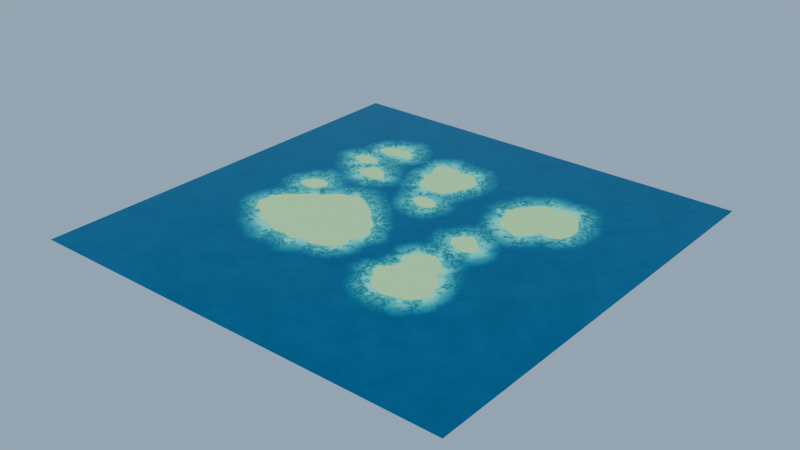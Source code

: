 # Source: 02_scene.blend  (saved by Blender 5.1.30; exported with 4.5.12 LTS)
import bpy
from mathutils import Matrix  # noqa: F401  (used for matrix-valued properties, if any)

bpy.ops.wm.read_factory_settings(use_empty=True)
scene = bpy.context.scene
scene.name = 'Scene'

# ---- collections
col_collection = bpy.data.collections.new('Collection'); scene.collection.children.link(col_collection)
col_02___tropical_ocean = bpy.data.collections.new('02 • Tropical ocean'); scene.collection.children.link(col_02___tropical_ocean)
col_01___reference_boundaries = bpy.data.collections.new('01 • Reference boundaries'); scene.collection.children.link(col_01___reference_boundaries)

# ---- images (referenced by path relative to the original .blend; pixels are not part of the script)
import os
ASSET_DIR = os.environ.get("B2B_ASSET_DIR", "")  # directory of the original .blend (textures are referenced by path, not embedded)
HERE = os.path.dirname(os.path.abspath(__file__))  # packed textures are extracted next to this script under _unpacked/

def load_image(name, relpath, width, height, colorspace="sRGB"):
    """Load a texture the original file referenced (path relative to the .blend, or extracted next to this script)."""
    p = next((c for c in (os.path.join(HERE, relpath), os.path.join(ASSET_DIR, relpath)) if relpath and os.path.exists(c)), "")
    if p:
        img = bpy.data.images.load(p, check_existing=True)
        img.name = name
    else:  # same state as the original file: an image datablock whose file is absent (Cycles renders it pink)
        img = bpy.data.images.new(name, width, height)
        img.source = "FILE"
        img.filepath = "//" + (relpath or name)
    img.colorspace_settings.name = colorspace
    return img
img_ocean_bathymetry_png = load_image('ocean_bathymetry.png', '_unpacked/ocean_bathymetry.64178525.png', 4096, 4096, 'sRGB')

# ---- materials (node trees are filled in below, after node groups)
mat_ocean_optical_surface = bpy.data.materials.new('Ocean optical surface')
mat_ocean_optical_surface.diffuse_color = (0.022, 0.32, 0.39, 1.0)
mat_layout_island_reservation = bpy.data.materials.new('Layout island reservation')
mat_layout_island_reservation.diffuse_color = (0.34, 0.58, 0.28, 1.0)

# ---- material node trees
mat_ocean_optical_surface.use_nodes = True; mat_ocean_optical_surface.node_tree.nodes.clear()
_N = mat_ocean_optical_surface.node_tree.nodes; _L = mat_ocean_optical_surface.node_tree.links
n0 = _N.new('ShaderNodeBsdfPrincipled'); n0.name = 'Principled BSDF'; n0.location = (-200, 100)
n0.inputs[1].default_value = 0.18
n0.inputs[2].default_value = 0.23
n1 = _N.new('ShaderNodeOutputMaterial'); n1.name = 'Material Output'; n1.location = (200, 100)
n2 = _N.new('ShaderNodeTexImage'); n2.name = 'Image Texture'; n2.location = (0, 0)
n2.image = img_ocean_bathymetry_png
n3 = _N.new('ShaderNodeTexCoord'); n3.name = 'Texture Coordinate'; n3.location = (0, 0)
n4 = _N.new('ShaderNodeTexNoise'); n4.name = 'Noise Texture'; n4.location = (0, 0)
n4.width = 145
n4.inputs[2].default_value = 920.0
n4.inputs[4].default_value = 0.65
n5 = _N.new('ShaderNodeBump'); n5.name = 'Bump'; n5.location = (0, 0)
n5.inputs[0].default_value = 0.18
n5.inputs[1].default_value = 0.055
_L.new(n0.outputs[0], n1.inputs[0])
_L.new(n2.outputs[0], n0.inputs[0])
_L.new(n3.outputs[0], n4.inputs[0])
_L.new(n4.outputs[0], n5.inputs[3])
_L.new(n5.outputs[0], n0.inputs[5])
n1.is_active_output = True
mat_layout_island_reservation.use_nodes = True; mat_layout_island_reservation.node_tree.nodes.clear()
_N = mat_layout_island_reservation.node_tree.nodes; _L = mat_layout_island_reservation.node_tree.links
n0 = _N.new('ShaderNodeBsdfPrincipled'); n0.name = 'Principled BSDF'; n0.location = (-200, 100)
n0.inputs[0].default_value = (0.34, 0.58, 0.28, 1.0)
n0.inputs[2].default_value = 0.65
n1 = _N.new('ShaderNodeOutputMaterial'); n1.name = 'Material Output'; n1.location = (200, 100)
_L.new(n0.outputs[0], n1.inputs[0])
n1.is_active_output = True

# ---- world
world_tropical_maritime_sky = bpy.data.worlds.new('Tropical maritime sky'); scene.world = world_tropical_maritime_sky
world_tropical_maritime_sky.use_nodes = True; world_tropical_maritime_sky.node_tree.nodes.clear()
_N = world_tropical_maritime_sky.node_tree.nodes; _L = world_tropical_maritime_sky.node_tree.links
n0 = _N.new('ShaderNodeBackground'); n0.name = 'Background'; n0.location = (-200, 100)
n0.inputs[0].default_value = (0.58, 0.78, 1.0, 1.0)
n0.inputs[1].default_value = 0.45
n1 = _N.new('ShaderNodeOutputWorld'); n1.name = 'World Output'; n1.location = (200, 100)
_L.new(n0.outputs[0], n1.inputs[0])
n1.is_active_output = True

# ---- cameras
cam_cam_reference_overview = bpy.data.cameras.new('CAM_Reference_Overview')
cam_cam_reference_overview.type = 'ORTHO'
cam_cam_reference_overview.clip_start = 0.08
cam_cam_reference_overview.clip_end = 6000.0
cam_cam_reference_overview.lens = 40.0
cam_cam_reference_overview.ortho_scale = 941.2

# ---- lights
light_late_morning_tropical_sun = bpy.data.lights.new('Late morning tropical sun', 'SUN')
light_late_morning_tropical_sun.angle = 0.12
light_late_morning_tropical_sun.energy = 2.4

# ---- meshes
me_ocean_surface = bpy.data.meshes.new('OCEAN_Surface')
me_ocean_surface.from_pydata([(-725.0, -725.0, 0.0), (725.0, -725.0, 0.0), (725.0, 725.0, 0.0), (-725.0, 725.0, 0.0)], [], [(0, 1, 2, 3)])
_uv = me_ocean_surface.uv_layers.new(name='UVMap')
_uv.uv.foreach_set('vector', [0.0, 0.0, 1.0, 0.0, 1.0, 1.0, 0.0, 1.0])
me_ocean_surface.materials.append(mat_ocean_optical_surface)
me_ocean_surface.update()
me_reg_northwest_boundary = bpy.data.meshes.new('REG_NORTHWEST_BOUNDARY')
me_reg_northwest_boundary.from_pydata([(-418.6, 400.2, 0.15), (-406.2, 424.8, 0.15), (-376.4, 437.1, 0.15), (-332.1, 444.4, 0.15), (-301.0, 430.5, 0.15), (-289.2, 408.4, 0.15), (-315.9, 387.9, 0.15), (-370.5, 376.4, 0.15), (-406.2, 385.4, 0.15)], [], [(0, 1, 2, 3, 4, 5, 6, 7, 8)])
me_reg_northwest_boundary.materials.append(mat_layout_island_reservation)
me_reg_northwest_boundary.update()
me_reg_north_boundary = bpy.data.meshes.new('REG_NORTH_BOUNDARY')
me_reg_north_boundary.from_pydata([(-178.8, 394.4, 0.15), (-150.8, 421.5, 0.15), (-111.8, 427.2, 0.15), (-78.65, 416.6, 0.15), (-46.15, 425.6, 0.15), (-17.55, 401.8, 0.15), (8.45, 378.8, 0.15), (11.05, 342.8, 0.15), (-5.85, 308.3, 0.15), (-14.95, 278.0, 0.15), (-38.35, 249.3, 0.15), (-81.25, 242.7, 0.15), (-120.9, 258.3, 0.15), (-143.0, 272.2, 0.15), (-148.2, 303.4, 0.15), (-167.1, 322.3, 0.15), (-157.3, 353.4, 0.15)], [], [(0, 1, 2, 3, 4, 5, 6, 7, 8, 9, 10, 11, 12, 13, 14, 15, 16)])
me_reg_north_boundary.materials.append(mat_layout_island_reservation)
me_reg_north_boundary.update()
me_reg_northeast_boundary = bpy.data.meshes.new('REG_NORTHEAST_BOUNDARY')
me_reg_northeast_boundary.from_pydata([(210.6, 328.8, 0.15), (238.6, 363.3, 0.15), (275.6, 389.5, 0.15), (315.9, 379.7, 0.15), (347.1, 399.3, 0.15), (384.8, 383.8, 0.15), (412.1, 340.3, 0.15), (432.9, 302.6, 0.15), (433.5, 259.9, 0.15), (420.5, 231.2, 0.15), (388.0, 213.2, 0.15), (354.9, 221.4, 0.15), (343.9, 192.7, 0.15), (306.1, 161.5, 0.15), (252.2, 176.3, 0.15), (219.1, 206.6, 0.15), (211.9, 250.9, 0.15), (187.2, 278.8, 0.15)], [], [(0, 1, 2, 3, 4, 5, 6, 7, 8, 9, 10, 11, 12, 13, 14, 15, 16, 17)])
me_reg_northeast_boundary.materials.append(mat_layout_island_reservation)
me_reg_northeast_boundary.update()
me_reg_west_rock_boundary = bpy.data.meshes.new('REG_WEST_ROCK_BOUNDARY')
me_reg_west_rock_boundary.from_pydata([(-444.6, 300.9, 0.15), (-432.9, 323.9, 0.15), (-411.5, 333.7, 0.15), (-388.0, 328.8, 0.15), (-368.5, 322.3, 0.15), (-347.1, 297.7, 0.15), (-370.5, 285.4, 0.15), (-386.1, 270.6, 0.15), (-419.2, 277.2, 0.15)], [], [(0, 1, 2, 3, 4, 5, 6, 7, 8)])
me_reg_west_rock_boundary.materials.append(mat_layout_island_reservation)
me_reg_west_rock_boundary.update()
me_reg_west_lagoon_boundary = bpy.data.meshes.new('REG_WEST_LAGOON_BOUNDARY')
me_reg_west_lagoon_boundary.from_pydata([(-365.3, 227.1, 0.15), (-349.0, 250.1, 0.15), (-342.5, 269.8, 0.15), (-323.0, 275.5, 0.15), (-293.8, 264.9, 0.15), (-275.6, 247.6, 0.15), (-258.7, 228.8, 0.15), (-262.6, 209.1, 0.15), (-285.4, 198.4, 0.15), (-313.3, 200.1, 0.15), (-338.0, 204.2, 0.15)], [], [(0, 1, 2, 3, 4, 5, 6, 7, 8, 9, 10)])
me_reg_west_lagoon_boundary.materials.append(mat_layout_island_reservation)
me_reg_west_lagoon_boundary.update()
me_reg_center_cay_boundary = bpy.data.meshes.new('REG_CENTER_CAY_BOUNDARY')
me_reg_center_cay_boundary.from_pydata([(-85.8, 182.0, 0.15), (-74.1, 195.2, 0.15), (-40.95, 200.1, 0.15), (-11.05, 185.3, 0.15), (6.5, 165.6, 0.15), (-5.85, 141.9, 0.15), (-29.9, 136.1, 0.15), (-57.2, 145.1, 0.15), (-79.95, 158.3, 0.15)], [], [(0, 1, 2, 3, 4, 5, 6, 7, 8)])
me_reg_center_cay_boundary.materials.append(mat_layout_island_reservation)
me_reg_center_cay_boundary.update()
me_reg_west_south_boundary = bpy.data.meshes.new('REG_WEST_SOUTH_BOUNDARY')
me_reg_west_south_boundary.from_pydata([(-445.2, 52.48, 0.15), (-430.3, 75.44, 0.15), (-395.9, 89.38, 0.15), (-368.5, 77.9, 0.15), (-354.2, 58.22, 0.15), (-367.9, 40.18, 0.15), (-380.2, 20.5, 0.15), (-417.3, 16.4, 0.15), (-442.6, 29.52, 0.15)], [], [(0, 1, 2, 3, 4, 5, 6, 7, 8)])
me_reg_west_south_boundary.materials.append(mat_layout_island_reservation)
me_reg_west_south_boundary.update()
me_reg_main_boundary = bpy.data.meshes.new('REG_MAIN_BOUNDARY')
me_reg_main_boundary.from_pydata([(-447.9, -150.1, 0.15), (-438.1, -100.0, 0.15), (-417.3, -64.78, 0.15), (-392.6, -47.56, 0.15), (-366.0, -22.14, 0.15), (-351.0, -4.1, 0.15), (-327.0, -0.82, 0.15), (-306.8, 26.24, 0.15), (-287.3, 41.82, 0.15), (-257.4, 54.12, 0.15), (-232.1, 66.42, 0.15), (-200.9, 59.86, 0.15), (-171.6, 44.28, 0.15), (-146.2, 27.06, 0.15), (-116.3, 1.64, 0.15), (-94.9, -25.42, 0.15), (-62.4, -48.38, 0.15), (-47.45, -82.0, 0.15), (-27.3, -103.3, 0.15), (-29.9, -136.1, 0.15), (-51.35, -160.7, 0.15), (-40.3, -193.5, 0.15), (-59.15, -226.3, 0.15), (-87.1, -244.4, 0.15), (-128.1, -255.8, 0.15), (-161.9, -253.4, 0.15), (-196.9, -270.6, 0.15), (-230.8, -258.3, 0.15), (-263.2, -266.5, 0.15), (-297.7, -252.6, 0.15), (-331.5, -241.9, 0.15), (-364.6, -226.3, 0.15), (-393.2, -197.6, 0.15), (-424.5, -187.0, 0.15)], [], [(0, 1, 2, 3, 4, 5, 6, 7, 8, 9, 10, 11, 12, 13, 14, 15, 16, 17, 18, 19, 20, 21, 22, 23, 24, 25, 26, 27, 28, 29, 30, 31, 32, 33)])
me_reg_main_boundary.materials.append(mat_layout_island_reservation)
me_reg_main_boundary.update()
me_reg_central_palms_boundary = bpy.data.meshes.new('REG_CENTRAL_PALMS_BOUNDARY')
me_reg_central_palms_boundary.from_pydata([(167.7, 37.72, 0.15), (189.1, 57.4, 0.15), (211.2, 79.54, 0.15), (235.9, 66.42, 0.15), (258.0, 42.64, 0.15), (281.5, 19.68, 0.15), (273.0, -0.82, 0.15), (247.0, -17.22, 0.15), (218.4, -11.48, 0.15), (189.8, 0.82, 0.15)], [], [(0, 1, 2, 3, 4, 5, 6, 7, 8, 9)])
me_reg_central_palms_boundary.materials.append(mat_layout_island_reservation)
me_reg_central_palms_boundary.update()
me_reg_southeast_boundary = bpy.data.meshes.new('REG_SOUTHEAST_BOUNDARY')
me_reg_southeast_boundary.from_pydata([(147.6, -114.8, 0.15), (172.2, -92.66, 0.15), (204.1, -85.28, 0.15), (238.6, -106.6, 0.15), (268.5, -136.9, 0.15), (276.9, -173.0, 0.15), (305.5, -200.1, 0.15), (321.1, -238.6, 0.15), (328.9, -273.9, 0.15), (318.5, -299.3, 0.15), (293.1, -325.5, 0.15), (253.5, -334.6, 0.15), (218.4, -343.6, 0.15), (178.8, -330.5, 0.15), (152.1, -310.0, 0.15), (133.9, -279.6, 0.15), (114.4, -254.2, 0.15), (118.9, -226.3, 0.15), (141.1, -207.5, 0.15), (147.6, -175.5, 0.15), (134.6, -147.6, 0.15)], [], [(0, 1, 2, 3, 4, 5, 6, 7, 8, 9, 10, 11, 12, 13, 14, 15, 16, 17, 18, 19, 20)])
me_reg_southeast_boundary.materials.append(mat_layout_island_reservation)
me_reg_southeast_boundary.update()

# ---- objects
ob_late_morning_tropical_sun = bpy.data.objects.new('Late morning tropical sun', light_late_morning_tropical_sun)
ob_cam_reference_overview = bpy.data.objects.new('CAM_Reference_Overview', cam_cam_reference_overview)
ob_ocean_surface = bpy.data.objects.new('OCEAN_Surface', me_ocean_surface)
ob_reg_northwest_boundary = bpy.data.objects.new('REG_NORTHWEST_BOUNDARY', me_reg_northwest_boundary)
ob_reg_north_boundary = bpy.data.objects.new('REG_NORTH_BOUNDARY', me_reg_north_boundary)
ob_reg_northeast_boundary = bpy.data.objects.new('REG_NORTHEAST_BOUNDARY', me_reg_northeast_boundary)
ob_reg_west_rock_boundary = bpy.data.objects.new('REG_WEST_ROCK_BOUNDARY', me_reg_west_rock_boundary)
ob_reg_west_lagoon_boundary = bpy.data.objects.new('REG_WEST_LAGOON_BOUNDARY', me_reg_west_lagoon_boundary)
ob_reg_center_cay_boundary = bpy.data.objects.new('REG_CENTER_CAY_BOUNDARY', me_reg_center_cay_boundary)
ob_reg_west_south_boundary = bpy.data.objects.new('REG_WEST_SOUTH_BOUNDARY', me_reg_west_south_boundary)
ob_reg_main_boundary = bpy.data.objects.new('REG_MAIN_BOUNDARY', me_reg_main_boundary)
ob_reg_central_palms_boundary = bpy.data.objects.new('REG_CENTRAL_PALMS_BOUNDARY', me_reg_central_palms_boundary)
ob_reg_southeast_boundary = bpy.data.objects.new('REG_SOUTHEAST_BOUNDARY', me_reg_southeast_boundary)

# ---- transforms, parenting, visibility, modifiers, constraints
ob_late_morning_tropical_sun.location = (0.0, 0.0, 0.0)
ob_late_morning_tropical_sun.rotation_euler = (0.4887, -0.384, -0.5585)
ob_cam_reference_overview.location = (0.0, -900.0, 1180.0)
ob_cam_reference_overview.rotation_euler = (0.6516, -0.0, 0.0)
ob_ocean_surface.location = (0.0, 0.0, 0.0)
ob_reg_northwest_boundary.location = (0.0, 0.0, 0.0)
ob_reg_north_boundary.location = (0.0, 0.0, 0.0)
ob_reg_northeast_boundary.location = (0.0, 0.0, 0.0)
ob_reg_west_rock_boundary.location = (0.0, 0.0, 0.0)
ob_reg_west_lagoon_boundary.location = (0.0, 0.0, 0.0)
ob_reg_center_cay_boundary.location = (0.0, 0.0, 0.0)
ob_reg_west_south_boundary.location = (0.0, 0.0, 0.0)
ob_reg_main_boundary.location = (0.0, 0.0, 0.0)
ob_reg_central_palms_boundary.location = (0.0, 0.0, 0.0)
ob_reg_southeast_boundary.location = (0.0, 0.0, 0.0)

# ---- collection membership
scene.collection.objects.link(ob_late_morning_tropical_sun)
scene.collection.objects.link(ob_cam_reference_overview)
col_02___tropical_ocean.objects.link(ob_ocean_surface)
col_01___reference_boundaries.objects.link(ob_reg_northwest_boundary)
col_01___reference_boundaries.objects.link(ob_reg_north_boundary)
col_01___reference_boundaries.objects.link(ob_reg_northeast_boundary)
col_01___reference_boundaries.objects.link(ob_reg_west_rock_boundary)
col_01___reference_boundaries.objects.link(ob_reg_west_lagoon_boundary)
col_01___reference_boundaries.objects.link(ob_reg_center_cay_boundary)
col_01___reference_boundaries.objects.link(ob_reg_west_south_boundary)
col_01___reference_boundaries.objects.link(ob_reg_main_boundary)
col_01___reference_boundaries.objects.link(ob_reg_central_palms_boundary)
col_01___reference_boundaries.objects.link(ob_reg_southeast_boundary)

# ---- scene / render settings (as saved in the file)
scene.frame_start = 1; scene.frame_end = 250; scene.frame_set(1)
scene.render.engine = 'CYCLES'
scene.render.bake_bias = 0.0
scene.render.bake_samples = 0
scene.cycles.samples = 32
scene.cycles.sampling_pattern = 'TABULATED_SOBOL'
scene.eevee.use_volume_custom_range = False
scene.view_settings.look = 'AgX - Medium High Contrast'
scene.view_settings.exposure = 0.1
bpy.context.view_layer.update()

# ---- added for rendering (the .blend has no active camera): camera
cam_auto = bpy.data.cameras.new('AutoCamera')
cam_auto.lens = 50.0
cam_auto.sensor_width = 36.0
cam_auto.clip_end = 33297.0
ob_auto_camera = bpy.data.objects.new('AutoCamera', cam_auto)
scene.collection.objects.link(ob_auto_camera)
ob_auto_camera.location = (1897.27, -2276.73, 1517.89)
ob_auto_camera.rotation_euler = (1.09748, -7.21219e-08, 0.694738)
scene.camera = ob_auto_camera
bpy.context.view_layer.update()
